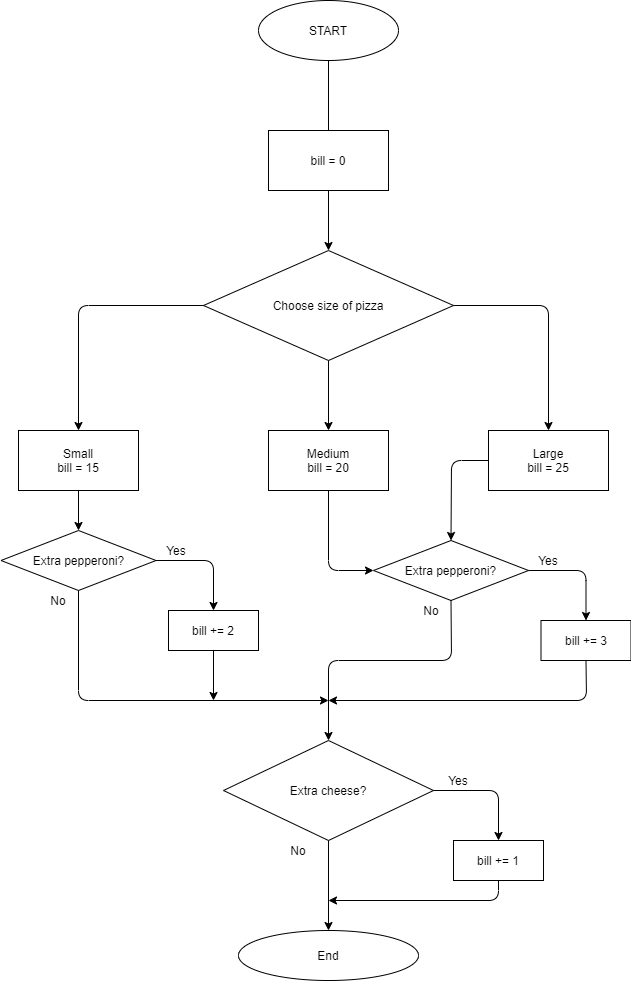

The diagram above was exported from draw.io. Its source (the exported page's mxGraphModel, read from the mxfile embedded in the PNG):
<mxGraphModel dx="782" dy="437" grid="1" gridSize="10" guides="1" tooltips="1" connect="1" arrows="1" fold="1" page="1" pageScale="1" pageWidth="850" pageHeight="1100" math="0" shadow="0">
  <root>
    <mxCell id="0" />
    <mxCell id="1" parent="0" />
    <mxCell id="KYgmLEmxhNBu_oUhR1Xd-1" value="START" style="ellipse;whiteSpace=wrap;html=1;" vertex="1" parent="1">
      <mxGeometry x="310" y="110" width="140" height="60" as="geometry" />
    </mxCell>
    <mxCell id="KYgmLEmxhNBu_oUhR1Xd-4" value="Choose size of pizza" style="rhombus;whiteSpace=wrap;html=1;" vertex="1" parent="1">
      <mxGeometry x="255" y="360" width="250" height="110" as="geometry" />
    </mxCell>
    <mxCell id="KYgmLEmxhNBu_oUhR1Xd-5" value="Small&lt;br&gt;bill = 15" style="rounded=0;whiteSpace=wrap;html=1;" vertex="1" parent="1">
      <mxGeometry x="70" y="540" width="120" height="60" as="geometry" />
    </mxCell>
    <mxCell id="KYgmLEmxhNBu_oUhR1Xd-6" value="Large&lt;br&gt;bill = 25" style="rounded=0;whiteSpace=wrap;html=1;" vertex="1" parent="1">
      <mxGeometry x="540" y="540" width="120" height="60" as="geometry" />
    </mxCell>
    <mxCell id="KYgmLEmxhNBu_oUhR1Xd-7" value="Medium&lt;br&gt;bill = 20" style="rounded=0;whiteSpace=wrap;html=1;" vertex="1" parent="1">
      <mxGeometry x="320" y="540" width="120" height="60" as="geometry" />
    </mxCell>
    <mxCell id="KYgmLEmxhNBu_oUhR1Xd-9" value="" style="endArrow=classic;html=1;exitX=0;exitY=0.5;exitDx=0;exitDy=0;entryX=0.5;entryY=0;entryDx=0;entryDy=0;" edge="1" parent="1" source="KYgmLEmxhNBu_oUhR1Xd-4">
      <mxGeometry width="50" height="50" relative="1" as="geometry">
        <mxPoint x="380" y="500" as="sourcePoint" />
        <mxPoint x="130" y="540" as="targetPoint" />
        <Array as="points">
          <mxPoint x="130" y="415" />
        </Array>
      </mxGeometry>
    </mxCell>
    <mxCell id="KYgmLEmxhNBu_oUhR1Xd-10" value="" style="endArrow=classic;html=1;exitX=1;exitY=0.5;exitDx=0;exitDy=0;entryX=0.5;entryY=0;entryDx=0;entryDy=0;" edge="1" parent="1" source="KYgmLEmxhNBu_oUhR1Xd-4" target="KYgmLEmxhNBu_oUhR1Xd-6">
      <mxGeometry width="50" height="50" relative="1" as="geometry">
        <mxPoint x="380" y="500" as="sourcePoint" />
        <mxPoint x="430" y="450" as="targetPoint" />
        <Array as="points">
          <mxPoint x="600" y="415" />
        </Array>
      </mxGeometry>
    </mxCell>
    <mxCell id="KYgmLEmxhNBu_oUhR1Xd-11" value="" style="endArrow=classic;html=1;exitX=0.5;exitY=1;exitDx=0;exitDy=0;entryX=0.5;entryY=0;entryDx=0;entryDy=0;" edge="1" parent="1" source="KYgmLEmxhNBu_oUhR1Xd-4" target="KYgmLEmxhNBu_oUhR1Xd-7">
      <mxGeometry width="50" height="50" relative="1" as="geometry">
        <mxPoint x="380" y="500" as="sourcePoint" />
        <mxPoint x="430" y="450" as="targetPoint" />
      </mxGeometry>
    </mxCell>
    <mxCell id="KYgmLEmxhNBu_oUhR1Xd-12" value="bill = 0" style="rounded=0;whiteSpace=wrap;html=1;" vertex="1" parent="1">
      <mxGeometry x="320" y="240" width="120" height="60" as="geometry" />
    </mxCell>
    <mxCell id="KYgmLEmxhNBu_oUhR1Xd-13" value="" style="endArrow=classic;html=1;entryX=0.5;entryY=0;entryDx=0;entryDy=0;exitX=0.5;exitY=1;exitDx=0;exitDy=0;" edge="1" parent="1" source="KYgmLEmxhNBu_oUhR1Xd-12" target="KYgmLEmxhNBu_oUhR1Xd-4">
      <mxGeometry width="50" height="50" relative="1" as="geometry">
        <mxPoint x="340" y="350" as="sourcePoint" />
        <mxPoint x="390" y="300" as="targetPoint" />
      </mxGeometry>
    </mxCell>
    <mxCell id="KYgmLEmxhNBu_oUhR1Xd-17" value="" style="endArrow=none;html=1;entryX=0.5;entryY=1;entryDx=0;entryDy=0;exitX=0.5;exitY=0;exitDx=0;exitDy=0;" edge="1" parent="1" source="KYgmLEmxhNBu_oUhR1Xd-12" target="KYgmLEmxhNBu_oUhR1Xd-1">
      <mxGeometry width="50" height="50" relative="1" as="geometry">
        <mxPoint x="340" y="350" as="sourcePoint" />
        <mxPoint x="390" y="300" as="targetPoint" />
      </mxGeometry>
    </mxCell>
    <mxCell id="KYgmLEmxhNBu_oUhR1Xd-18" value="Extra pepperoni?" style="rhombus;whiteSpace=wrap;html=1;" vertex="1" parent="1">
      <mxGeometry x="52.5" y="640" width="155" height="60" as="geometry" />
    </mxCell>
    <mxCell id="KYgmLEmxhNBu_oUhR1Xd-22" value="" style="endArrow=classic;html=1;exitX=0.5;exitY=1;exitDx=0;exitDy=0;entryX=0.5;entryY=0;entryDx=0;entryDy=0;" edge="1" parent="1" source="KYgmLEmxhNBu_oUhR1Xd-5" target="KYgmLEmxhNBu_oUhR1Xd-18">
      <mxGeometry width="50" height="50" relative="1" as="geometry">
        <mxPoint x="340" y="630" as="sourcePoint" />
        <mxPoint x="390" y="580" as="targetPoint" />
      </mxGeometry>
    </mxCell>
    <mxCell id="KYgmLEmxhNBu_oUhR1Xd-23" value="" style="endArrow=classic;html=1;exitX=1;exitY=0.5;exitDx=0;exitDy=0;entryX=0.5;entryY=0;entryDx=0;entryDy=0;" edge="1" parent="1" source="KYgmLEmxhNBu_oUhR1Xd-18" target="KYgmLEmxhNBu_oUhR1Xd-24">
      <mxGeometry width="50" height="50" relative="1" as="geometry">
        <mxPoint x="340" y="630" as="sourcePoint" />
        <mxPoint x="260" y="710" as="targetPoint" />
        <Array as="points">
          <mxPoint x="265" y="670" />
        </Array>
      </mxGeometry>
    </mxCell>
    <mxCell id="KYgmLEmxhNBu_oUhR1Xd-24" value="bill += 2" style="rounded=0;whiteSpace=wrap;html=1;" vertex="1" parent="1">
      <mxGeometry x="220" y="720" width="90" height="40" as="geometry" />
    </mxCell>
    <mxCell id="KYgmLEmxhNBu_oUhR1Xd-25" value="Yes" style="text;html=1;strokeColor=none;fillColor=none;align=center;verticalAlign=middle;whiteSpace=wrap;rounded=0;" vertex="1" parent="1">
      <mxGeometry x="207.5" y="650" width="40" height="20" as="geometry" />
    </mxCell>
    <mxCell id="KYgmLEmxhNBu_oUhR1Xd-26" value="" style="endArrow=classic;html=1;exitX=0.5;exitY=1;exitDx=0;exitDy=0;" edge="1" parent="1" source="KYgmLEmxhNBu_oUhR1Xd-18">
      <mxGeometry width="50" height="50" relative="1" as="geometry">
        <mxPoint x="340" y="730" as="sourcePoint" />
        <mxPoint x="380" y="810" as="targetPoint" />
        <Array as="points">
          <mxPoint x="130" y="810" />
        </Array>
      </mxGeometry>
    </mxCell>
    <mxCell id="KYgmLEmxhNBu_oUhR1Xd-28" value="No" style="text;html=1;strokeColor=none;fillColor=none;align=center;verticalAlign=middle;whiteSpace=wrap;rounded=0;" vertex="1" parent="1">
      <mxGeometry x="90" y="700" width="40" height="20" as="geometry" />
    </mxCell>
    <mxCell id="KYgmLEmxhNBu_oUhR1Xd-36" value="Extra pepperoni?" style="rhombus;whiteSpace=wrap;html=1;" vertex="1" parent="1">
      <mxGeometry x="425" y="650" width="155" height="60" as="geometry" />
    </mxCell>
    <mxCell id="KYgmLEmxhNBu_oUhR1Xd-37" value="" style="endArrow=classic;html=1;exitX=1;exitY=0.5;exitDx=0;exitDy=0;entryX=0.5;entryY=0;entryDx=0;entryDy=0;" edge="1" parent="1" source="KYgmLEmxhNBu_oUhR1Xd-36" target="KYgmLEmxhNBu_oUhR1Xd-38">
      <mxGeometry width="50" height="50" relative="1" as="geometry">
        <mxPoint x="712.5" y="640" as="sourcePoint" />
        <mxPoint x="632.5" y="720" as="targetPoint" />
        <Array as="points">
          <mxPoint x="637.5" y="680" />
        </Array>
      </mxGeometry>
    </mxCell>
    <mxCell id="KYgmLEmxhNBu_oUhR1Xd-38" value="bill += 3" style="rounded=0;whiteSpace=wrap;html=1;" vertex="1" parent="1">
      <mxGeometry x="592.5" y="730" width="90" height="40" as="geometry" />
    </mxCell>
    <mxCell id="KYgmLEmxhNBu_oUhR1Xd-39" value="Yes" style="text;html=1;strokeColor=none;fillColor=none;align=center;verticalAlign=middle;whiteSpace=wrap;rounded=0;" vertex="1" parent="1">
      <mxGeometry x="580" y="660" width="40" height="20" as="geometry" />
    </mxCell>
    <mxCell id="KYgmLEmxhNBu_oUhR1Xd-40" value="" style="endArrow=classic;html=1;exitX=0.5;exitY=1;exitDx=0;exitDy=0;entryX=0.5;entryY=0;entryDx=0;entryDy=0;" edge="1" parent="1" source="KYgmLEmxhNBu_oUhR1Xd-36" target="KYgmLEmxhNBu_oUhR1Xd-44">
      <mxGeometry width="50" height="50" relative="1" as="geometry">
        <mxPoint x="712.5" y="740" as="sourcePoint" />
        <mxPoint x="502.5" y="790" as="targetPoint" />
        <Array as="points">
          <mxPoint x="503" y="770" />
          <mxPoint x="380" y="770" />
        </Array>
      </mxGeometry>
    </mxCell>
    <mxCell id="KYgmLEmxhNBu_oUhR1Xd-41" value="No" style="text;html=1;strokeColor=none;fillColor=none;align=center;verticalAlign=middle;whiteSpace=wrap;rounded=0;" vertex="1" parent="1">
      <mxGeometry x="462.5" y="710" width="40" height="20" as="geometry" />
    </mxCell>
    <mxCell id="KYgmLEmxhNBu_oUhR1Xd-42" value="" style="endArrow=classic;html=1;entryX=0;entryY=0.5;entryDx=0;entryDy=0;exitX=0.5;exitY=1;exitDx=0;exitDy=0;" edge="1" parent="1" source="KYgmLEmxhNBu_oUhR1Xd-7" target="KYgmLEmxhNBu_oUhR1Xd-36">
      <mxGeometry width="50" height="50" relative="1" as="geometry">
        <mxPoint x="340" y="670" as="sourcePoint" />
        <mxPoint x="390" y="620" as="targetPoint" />
        <Array as="points">
          <mxPoint x="380" y="680" />
        </Array>
      </mxGeometry>
    </mxCell>
    <mxCell id="KYgmLEmxhNBu_oUhR1Xd-43" value="" style="endArrow=classic;html=1;exitX=0;exitY=0.5;exitDx=0;exitDy=0;entryX=0.5;entryY=0;entryDx=0;entryDy=0;" edge="1" parent="1" source="KYgmLEmxhNBu_oUhR1Xd-6" target="KYgmLEmxhNBu_oUhR1Xd-36">
      <mxGeometry width="50" height="50" relative="1" as="geometry">
        <mxPoint x="340" y="670" as="sourcePoint" />
        <mxPoint x="390" y="620" as="targetPoint" />
        <Array as="points">
          <mxPoint x="503" y="570" />
        </Array>
      </mxGeometry>
    </mxCell>
    <mxCell id="KYgmLEmxhNBu_oUhR1Xd-44" value="Extra cheese?" style="rhombus;whiteSpace=wrap;html=1;" vertex="1" parent="1">
      <mxGeometry x="275" y="850" width="210" height="100" as="geometry" />
    </mxCell>
    <mxCell id="KYgmLEmxhNBu_oUhR1Xd-45" value="" style="endArrow=classic;html=1;exitX=0.5;exitY=1;exitDx=0;exitDy=0;" edge="1" parent="1" source="KYgmLEmxhNBu_oUhR1Xd-24">
      <mxGeometry width="50" height="50" relative="1" as="geometry">
        <mxPoint x="340" y="770" as="sourcePoint" />
        <mxPoint x="265" y="810" as="targetPoint" />
      </mxGeometry>
    </mxCell>
    <mxCell id="KYgmLEmxhNBu_oUhR1Xd-46" value="" style="endArrow=classic;html=1;exitX=0.5;exitY=1;exitDx=0;exitDy=0;" edge="1" parent="1" source="KYgmLEmxhNBu_oUhR1Xd-38">
      <mxGeometry width="50" height="50" relative="1" as="geometry">
        <mxPoint x="340" y="770" as="sourcePoint" />
        <mxPoint x="380" y="810" as="targetPoint" />
        <Array as="points">
          <mxPoint x="638" y="810" />
        </Array>
      </mxGeometry>
    </mxCell>
    <mxCell id="KYgmLEmxhNBu_oUhR1Xd-48" value="bill += 1" style="rounded=0;whiteSpace=wrap;html=1;" vertex="1" parent="1">
      <mxGeometry x="505" y="950" width="90" height="40" as="geometry" />
    </mxCell>
    <mxCell id="KYgmLEmxhNBu_oUhR1Xd-50" value="End" style="ellipse;whiteSpace=wrap;html=1;" vertex="1" parent="1">
      <mxGeometry x="290" y="1040" width="180" height="50" as="geometry" />
    </mxCell>
    <mxCell id="KYgmLEmxhNBu_oUhR1Xd-51" value="" style="endArrow=classic;html=1;exitX=1;exitY=0.5;exitDx=0;exitDy=0;entryX=0.5;entryY=0;entryDx=0;entryDy=0;" edge="1" parent="1" source="KYgmLEmxhNBu_oUhR1Xd-44" target="KYgmLEmxhNBu_oUhR1Xd-48">
      <mxGeometry width="50" height="50" relative="1" as="geometry">
        <mxPoint x="340" y="970" as="sourcePoint" />
        <mxPoint x="390" y="920" as="targetPoint" />
        <Array as="points">
          <mxPoint x="550" y="900" />
        </Array>
      </mxGeometry>
    </mxCell>
    <mxCell id="KYgmLEmxhNBu_oUhR1Xd-52" value="Yes" style="text;html=1;strokeColor=none;fillColor=none;align=center;verticalAlign=middle;whiteSpace=wrap;rounded=0;" vertex="1" parent="1">
      <mxGeometry x="490" y="880" width="40" height="20" as="geometry" />
    </mxCell>
    <mxCell id="KYgmLEmxhNBu_oUhR1Xd-53" value="" style="endArrow=classic;html=1;exitX=0.5;exitY=1;exitDx=0;exitDy=0;" edge="1" parent="1" source="KYgmLEmxhNBu_oUhR1Xd-44" target="KYgmLEmxhNBu_oUhR1Xd-50">
      <mxGeometry width="50" height="50" relative="1" as="geometry">
        <mxPoint x="340" y="970" as="sourcePoint" />
        <mxPoint x="390" y="920" as="targetPoint" />
      </mxGeometry>
    </mxCell>
    <mxCell id="KYgmLEmxhNBu_oUhR1Xd-54" value="No" style="text;html=1;strokeColor=none;fillColor=none;align=center;verticalAlign=middle;whiteSpace=wrap;rounded=0;" vertex="1" parent="1">
      <mxGeometry x="330" y="950" width="40" height="20" as="geometry" />
    </mxCell>
    <mxCell id="KYgmLEmxhNBu_oUhR1Xd-55" value="" style="endArrow=classic;html=1;exitX=0.5;exitY=1;exitDx=0;exitDy=0;" edge="1" parent="1" source="KYgmLEmxhNBu_oUhR1Xd-48">
      <mxGeometry width="50" height="50" relative="1" as="geometry">
        <mxPoint x="340" y="1070" as="sourcePoint" />
        <mxPoint x="380" y="1010" as="targetPoint" />
        <Array as="points">
          <mxPoint x="550" y="1010" />
        </Array>
      </mxGeometry>
    </mxCell>
  </root>
</mxGraphModel>